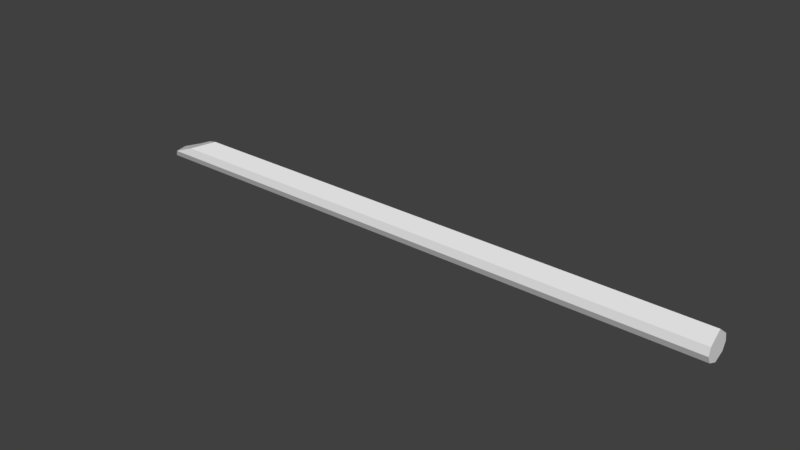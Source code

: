 # Source: Plank.blend  (saved by Blender 2.79.0; exported with 4.5.12 LTS)
import bpy
from mathutils import Matrix  # noqa: F401  (used for matrix-valued properties, if any)

bpy.ops.wm.read_factory_settings(use_empty=True)
scene = bpy.context.scene
scene.name = 'Scene'

# ---- collections
col_collection_1 = bpy.data.collections.new('Collection 1'); scene.collection.children.link(col_collection_1)

# ---- materials (node trees are filled in below, after node groups)
mat_color_palette = bpy.data.materials.new('Color Palette')
mat_color_palette.alpha_threshold = 0.0
mat_color_palette.use_transparent_shadow = False
mat_color_palette.roughness = 0.5
mat_color_palette.specular_intensity = 0.0

# ---- material node trees

# ---- world
world_world = bpy.data.worlds.new('World'); scene.world = world_world
world_world.color = (0.05088, 0.05088, 0.05088)
world_world.use_sun_shadow = False
world_world.sun_shadow_jitter_overblur = 0.0
world_world.cycles.sampling_method = 'MANUAL'

# ---- meshes
me_cube_001 = bpy.data.meshes.new('Cube.001')
me_cube_001.from_pydata([(2.985, -0.1086, -0.08623), (2.985, -3.26e-09, 0.1657), (2.985, 0.1086, -0.08623), (2.985, 0.1271, 0.06741), (2.985, -0.1271, 0.06741), (-2.054, -3.26e-09, 0.1657), (2.985, 0.1453, -0.01141), (2.985, -0.1453, -0.01141), (-2.516, -0.1086, -0.08623), (2.985, 2.91e-10, -0.1333), (-2.621, 2.91e-10, -0.1333), (-2.465, -0.1453, -0.01141), (-2.433, 0.1453, -0.01141), (-2.277, -0.1271, 0.06741), (-2.271, 0.1271, 0.06741), (-2.621, 0.1086, -0.08623)], [], [(6, 12, 14, 3), (7, 11, 8, 0), (2, 15, 12, 6), (10, 8, 15), (15, 8, 11, 12), (4, 13, 11, 7), (9, 2, 0), (2, 6, 7, 0), (6, 3, 4, 7), (3, 1, 4), (0, 8, 10, 9), (1, 5, 13, 4), (9, 10, 15, 2), (12, 11, 13, 14), (14, 13, 5), (3, 14, 5, 1)])
_uv = me_cube_001.uv_layers.new(name='UVMap')
_uv.uv.foreach_set('vector', [0.2928, 0.9028, 0.2928, 0.9028, 0.2928, 0.9028, 0.2928, 0.9028, 0.2928, 0.9028, 0.2928, 0.9028, 0.2928, 0.9028, 0.2928, 0.9028, 0.2928, 0.9028, 0.2928, 0.9028, 0.2928, 0.9028, 0.2928, 0.9028, 0.2928, 0.9028, 0.2928, 0.9028, 0.2928, 0.9028, 0.2928, 0.9028, 0.2928, 0.9028, 0.2928, 0.9028, 0.2928, 0.9028, 0.2928, 0.9028, 0.2928, 0.9028, 0.2928, 0.9028, 0.2928, 0.9028, 0.2928, 0.9028, 0.2928, 0.9028, 0.2928, 0.9028, 0.2928, 0.9028, 0.2928, 0.9028, 0.2928, 0.9028, 0.2928, 0.9028, 0.2928, 0.9028, 0.2928, 0.9028, 0.2928, 0.9028, 0.2928, 0.9028, 0.2928, 0.9028, 0.2928, 0.9028, 0.2928, 0.9028, 0.2928, 0.9028, 0.2928, 0.9028, 0.2928, 0.9028, 0.2928, 0.9028, 0.2928, 0.9028, 0.2928, 0.9028, 0.2928, 0.9028, 0.2928, 0.9028, 0.2928, 0.9028, 0.2928, 0.9028, 0.2928, 0.9028, 0.2928, 0.9028, 0.2928, 0.9028, 0.2928, 0.9028, 0.2928, 0.9028, 0.2928, 0.9028, 0.2928, 0.9028, 0.2928, 0.9028, 0.2928, 0.9028, 0.2928, 0.9028, 0.2928, 0.9028, 0.2928, 0.9028, 0.2928, 0.9028])
me_cube_001.materials.append(mat_color_palette)
me_cube_001.use_remesh_preserve_volume = False
me_cube_001.use_remesh_preserve_attributes = False
me_cube_001.use_mirror_vertex_groups = False
me_cube_001.update()

# ---- objects
ob_cube = bpy.data.objects.new('Cube', me_cube_001)

# ---- transforms, parenting, visibility, modifiers, constraints
ob_cube.location = (0.0, 0.0, 0.0)
ob_cube.scale = (2.101, 1.899, 1.899)
ob_cube.lineart.crease_threshold = 0.0

# ---- collection membership
col_collection_1.objects.link(ob_cube)

# ---- scene / render settings (as saved in the file)
scene.frame_start = 1; scene.frame_end = 250; scene.frame_set(1)
scene.render.engine = 'BLENDER_EEVEE_NEXT'
scene.render.resolution_percentage = 50
scene.render.dither_intensity = 0.0
scene.cycles.use_denoising = False
scene.cycles.samples = 128
scene.cycles.sampling_pattern = 'TABULATED_SOBOL'
scene.cycles.use_adaptive_sampling = False
scene.cycles.use_light_tree = False
scene.cycles.blur_glossy = 0.0
scene.cycles.sample_clamp_indirect = 0.0
scene.view_settings.view_transform = 'Standard'
bpy.context.view_layer.update()

# ---- added for rendering (the .blend has no active camera and no usable light): camera, sun
cam_auto = bpy.data.cameras.new('AutoCamera')
cam_auto.lens = 50.0
cam_auto.sensor_width = 36.0
cam_auto.clip_end = 1000.0
ob_auto_camera = bpy.data.objects.new('AutoCamera', cam_auto)
scene.collection.objects.link(ob_auto_camera)
ob_auto_camera.location = (11.3069, -13.1084, 8.76967)
ob_auto_camera.rotation_euler = (1.09748, -7.21219e-08, 0.694738)
scene.camera = ob_auto_camera
light_auto_sun = bpy.data.lights.new('AutoSun', 'SUN')
light_auto_sun.energy = 3.0
light_auto_sun.angle = 0.0523599
ob_auto_sun = bpy.data.objects.new('AutoSun', light_auto_sun)
scene.collection.objects.link(ob_auto_sun)
ob_auto_sun.rotation_euler = (0.872665, 0.174533, 0.523599)
bpy.context.view_layer.update()
